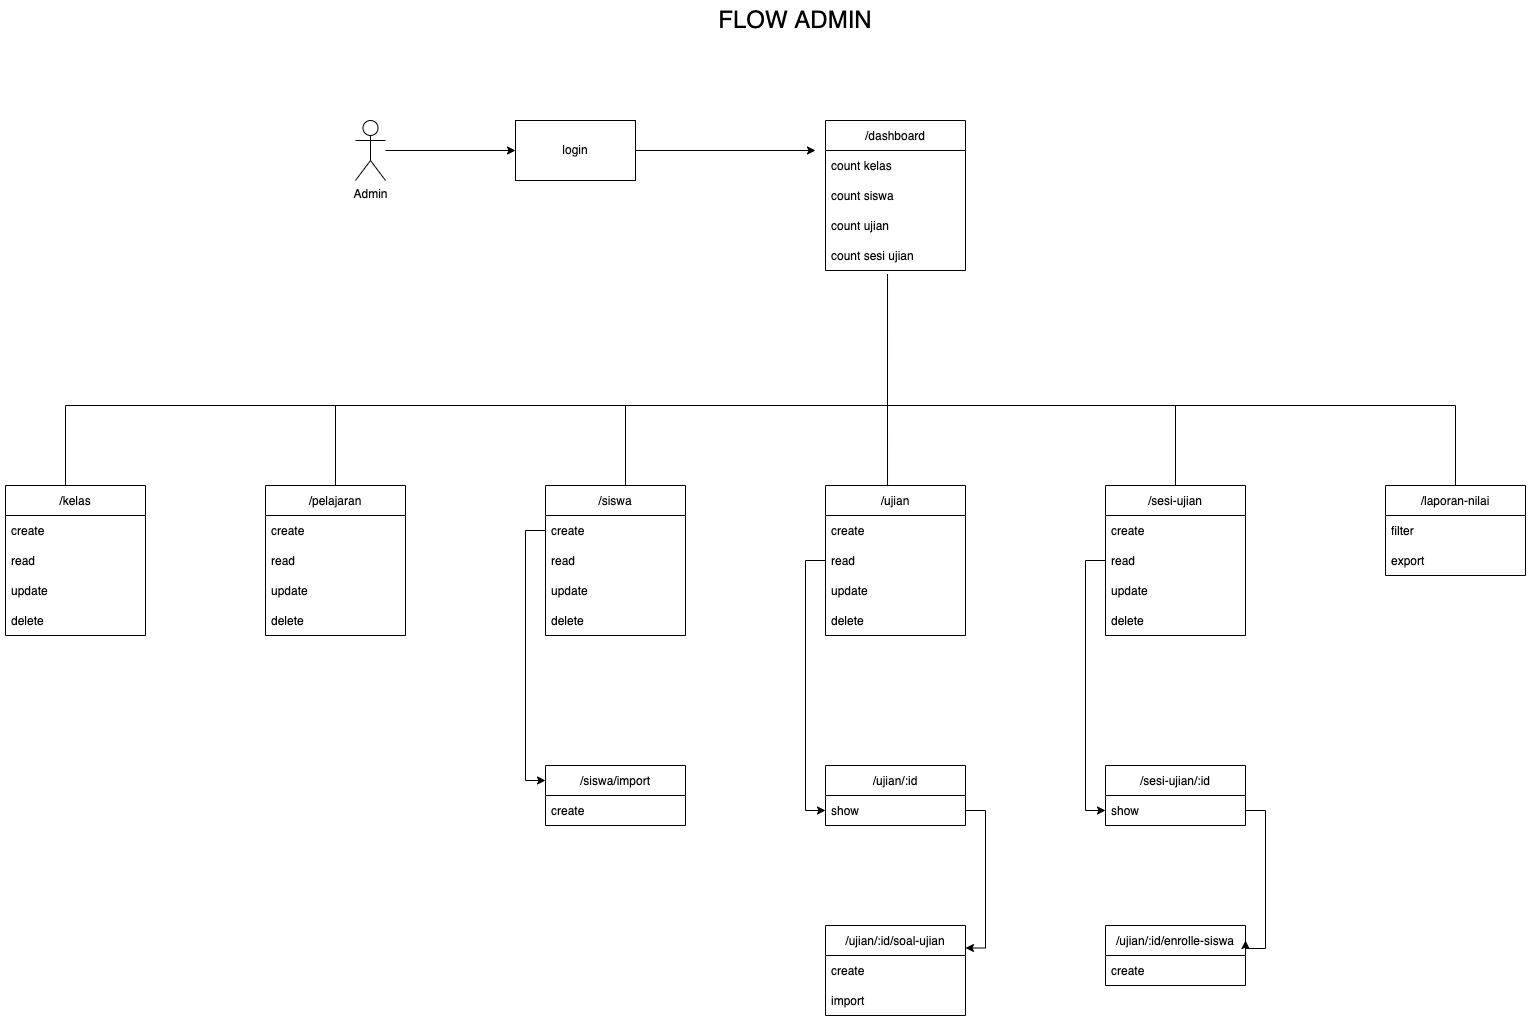

The diagram above was exported from draw.io. Its source (the exported page's mxGraphModel, read from the mxfile embedded in the PNG):
<mxGraphModel dx="2983" dy="539" grid="1" gridSize="10" guides="1" tooltips="1" connect="1" arrows="1" fold="1" page="1" pageScale="1" pageWidth="850" pageHeight="1100" math="0" shadow="0">
  <root>
    <mxCell id="0" />
    <mxCell id="1" parent="0" />
    <mxCell id="2" style="edgeStyle=orthogonalEdgeStyle;rounded=0;orthogonalLoop=1;jettySize=auto;html=1;fontSize=12;" edge="1" source="3" parent="1">
      <mxGeometry relative="1" as="geometry">
        <mxPoint x="-370" y="1545" as="targetPoint" />
      </mxGeometry>
    </mxCell>
    <mxCell id="3" value="login" style="rounded=0;whiteSpace=wrap;html=1;" vertex="1" parent="1">
      <mxGeometry x="-670" y="1515" width="120" height="60" as="geometry" />
    </mxCell>
    <mxCell id="4" value="&lt;font style=&quot;font-size: 24px;&quot;&gt;FLOW ADMIN&lt;/font&gt;" style="text;html=1;strokeColor=none;fillColor=none;align=center;verticalAlign=middle;whiteSpace=wrap;rounded=0;" vertex="1" parent="1">
      <mxGeometry x="-475" y="1400" width="170" height="30" as="geometry" />
    </mxCell>
    <mxCell id="5" value="/kelas" style="swimlane;fontStyle=0;childLayout=stackLayout;horizontal=1;startSize=30;horizontalStack=0;resizeParent=1;resizeParentMax=0;resizeLast=0;collapsible=1;marginBottom=0;fontSize=12;" vertex="1" parent="1">
      <mxGeometry x="-1180" y="1880" width="140" height="150" as="geometry" />
    </mxCell>
    <mxCell id="6" value="create" style="text;strokeColor=none;fillColor=none;align=left;verticalAlign=middle;spacingLeft=4;spacingRight=4;overflow=hidden;points=[[0,0.5],[1,0.5]];portConstraint=eastwest;rotatable=0;fontSize=12;" vertex="1" parent="5">
      <mxGeometry y="30" width="140" height="30" as="geometry" />
    </mxCell>
    <mxCell id="7" value="read" style="text;strokeColor=none;fillColor=none;align=left;verticalAlign=middle;spacingLeft=4;spacingRight=4;overflow=hidden;points=[[0,0.5],[1,0.5]];portConstraint=eastwest;rotatable=0;fontSize=12;" vertex="1" parent="5">
      <mxGeometry y="60" width="140" height="30" as="geometry" />
    </mxCell>
    <mxCell id="8" value="update" style="text;strokeColor=none;fillColor=none;align=left;verticalAlign=middle;spacingLeft=4;spacingRight=4;overflow=hidden;points=[[0,0.5],[1,0.5]];portConstraint=eastwest;rotatable=0;fontSize=12;" vertex="1" parent="5">
      <mxGeometry y="90" width="140" height="30" as="geometry" />
    </mxCell>
    <mxCell id="9" value="delete" style="text;strokeColor=none;fillColor=none;align=left;verticalAlign=middle;spacingLeft=4;spacingRight=4;overflow=hidden;points=[[0,0.5],[1,0.5]];portConstraint=eastwest;rotatable=0;fontSize=12;" vertex="1" parent="5">
      <mxGeometry y="120" width="140" height="30" as="geometry" />
    </mxCell>
    <mxCell id="10" value="/dashboard" style="swimlane;fontStyle=0;childLayout=stackLayout;horizontal=1;startSize=30;horizontalStack=0;resizeParent=1;resizeParentMax=0;resizeLast=0;collapsible=1;marginBottom=0;fontSize=12;" vertex="1" parent="1">
      <mxGeometry x="-360" y="1515" width="140" height="150" as="geometry" />
    </mxCell>
    <mxCell id="11" value="count kelas" style="text;strokeColor=none;fillColor=none;align=left;verticalAlign=middle;spacingLeft=4;spacingRight=4;overflow=hidden;points=[[0,0.5],[1,0.5]];portConstraint=eastwest;rotatable=0;fontSize=12;" vertex="1" parent="10">
      <mxGeometry y="30" width="140" height="30" as="geometry" />
    </mxCell>
    <mxCell id="12" value="count siswa" style="text;strokeColor=none;fillColor=none;align=left;verticalAlign=middle;spacingLeft=4;spacingRight=4;overflow=hidden;points=[[0,0.5],[1,0.5]];portConstraint=eastwest;rotatable=0;fontSize=12;" vertex="1" parent="10">
      <mxGeometry y="60" width="140" height="30" as="geometry" />
    </mxCell>
    <mxCell id="13" value="count ujian" style="text;strokeColor=none;fillColor=none;align=left;verticalAlign=middle;spacingLeft=4;spacingRight=4;overflow=hidden;points=[[0,0.5],[1,0.5]];portConstraint=eastwest;rotatable=0;fontSize=12;" vertex="1" parent="10">
      <mxGeometry y="90" width="140" height="30" as="geometry" />
    </mxCell>
    <mxCell id="14" value="count sesi ujian" style="text;strokeColor=none;fillColor=none;align=left;verticalAlign=middle;spacingLeft=4;spacingRight=4;overflow=hidden;points=[[0,0.5],[1,0.5]];portConstraint=eastwest;rotatable=0;fontSize=12;" vertex="1" parent="10">
      <mxGeometry y="120" width="140" height="30" as="geometry" />
    </mxCell>
    <mxCell id="15" value="/pelajaran" style="swimlane;fontStyle=0;childLayout=stackLayout;horizontal=1;startSize=30;horizontalStack=0;resizeParent=1;resizeParentMax=0;resizeLast=0;collapsible=1;marginBottom=0;fontSize=12;" vertex="1" parent="1">
      <mxGeometry x="-920" y="1880" width="140" height="150" as="geometry" />
    </mxCell>
    <mxCell id="16" value="create" style="text;strokeColor=none;fillColor=none;align=left;verticalAlign=middle;spacingLeft=4;spacingRight=4;overflow=hidden;points=[[0,0.5],[1,0.5]];portConstraint=eastwest;rotatable=0;fontSize=12;" vertex="1" parent="15">
      <mxGeometry y="30" width="140" height="30" as="geometry" />
    </mxCell>
    <mxCell id="17" value="read" style="text;strokeColor=none;fillColor=none;align=left;verticalAlign=middle;spacingLeft=4;spacingRight=4;overflow=hidden;points=[[0,0.5],[1,0.5]];portConstraint=eastwest;rotatable=0;fontSize=12;" vertex="1" parent="15">
      <mxGeometry y="60" width="140" height="30" as="geometry" />
    </mxCell>
    <mxCell id="18" value="update" style="text;strokeColor=none;fillColor=none;align=left;verticalAlign=middle;spacingLeft=4;spacingRight=4;overflow=hidden;points=[[0,0.5],[1,0.5]];portConstraint=eastwest;rotatable=0;fontSize=12;" vertex="1" parent="15">
      <mxGeometry y="90" width="140" height="30" as="geometry" />
    </mxCell>
    <mxCell id="19" value="delete" style="text;strokeColor=none;fillColor=none;align=left;verticalAlign=middle;spacingLeft=4;spacingRight=4;overflow=hidden;points=[[0,0.5],[1,0.5]];portConstraint=eastwest;rotatable=0;fontSize=12;" vertex="1" parent="15">
      <mxGeometry y="120" width="140" height="30" as="geometry" />
    </mxCell>
    <mxCell id="20" value="/siswa" style="swimlane;fontStyle=0;childLayout=stackLayout;horizontal=1;startSize=30;horizontalStack=0;resizeParent=1;resizeParentMax=0;resizeLast=0;collapsible=1;marginBottom=0;fontSize=12;" vertex="1" parent="1">
      <mxGeometry x="-640" y="1880" width="140" height="150" as="geometry" />
    </mxCell>
    <mxCell id="21" value="create" style="text;strokeColor=none;fillColor=none;align=left;verticalAlign=middle;spacingLeft=4;spacingRight=4;overflow=hidden;points=[[0,0.5],[1,0.5]];portConstraint=eastwest;rotatable=0;fontSize=12;" vertex="1" parent="20">
      <mxGeometry y="30" width="140" height="30" as="geometry" />
    </mxCell>
    <mxCell id="22" value="read" style="text;strokeColor=none;fillColor=none;align=left;verticalAlign=middle;spacingLeft=4;spacingRight=4;overflow=hidden;points=[[0,0.5],[1,0.5]];portConstraint=eastwest;rotatable=0;fontSize=12;" vertex="1" parent="20">
      <mxGeometry y="60" width="140" height="30" as="geometry" />
    </mxCell>
    <mxCell id="23" value="update" style="text;strokeColor=none;fillColor=none;align=left;verticalAlign=middle;spacingLeft=4;spacingRight=4;overflow=hidden;points=[[0,0.5],[1,0.5]];portConstraint=eastwest;rotatable=0;fontSize=12;" vertex="1" parent="20">
      <mxGeometry y="90" width="140" height="30" as="geometry" />
    </mxCell>
    <mxCell id="24" value="delete" style="text;strokeColor=none;fillColor=none;align=left;verticalAlign=middle;spacingLeft=4;spacingRight=4;overflow=hidden;points=[[0,0.5],[1,0.5]];portConstraint=eastwest;rotatable=0;fontSize=12;" vertex="1" parent="20">
      <mxGeometry y="120" width="140" height="30" as="geometry" />
    </mxCell>
    <mxCell id="25" value="/ujian" style="swimlane;fontStyle=0;childLayout=stackLayout;horizontal=1;startSize=30;horizontalStack=0;resizeParent=1;resizeParentMax=0;resizeLast=0;collapsible=1;marginBottom=0;fontSize=12;" vertex="1" parent="1">
      <mxGeometry x="-360" y="1880" width="140" height="150" as="geometry" />
    </mxCell>
    <mxCell id="26" value="create" style="text;strokeColor=none;fillColor=none;align=left;verticalAlign=middle;spacingLeft=4;spacingRight=4;overflow=hidden;points=[[0,0.5],[1,0.5]];portConstraint=eastwest;rotatable=0;fontSize=12;" vertex="1" parent="25">
      <mxGeometry y="30" width="140" height="30" as="geometry" />
    </mxCell>
    <mxCell id="27" value="read" style="text;strokeColor=none;fillColor=none;align=left;verticalAlign=middle;spacingLeft=4;spacingRight=4;overflow=hidden;points=[[0,0.5],[1,0.5]];portConstraint=eastwest;rotatable=0;fontSize=12;" vertex="1" parent="25">
      <mxGeometry y="60" width="140" height="30" as="geometry" />
    </mxCell>
    <mxCell id="28" value="update" style="text;strokeColor=none;fillColor=none;align=left;verticalAlign=middle;spacingLeft=4;spacingRight=4;overflow=hidden;points=[[0,0.5],[1,0.5]];portConstraint=eastwest;rotatable=0;fontSize=12;" vertex="1" parent="25">
      <mxGeometry y="90" width="140" height="30" as="geometry" />
    </mxCell>
    <mxCell id="29" value="delete" style="text;strokeColor=none;fillColor=none;align=left;verticalAlign=middle;spacingLeft=4;spacingRight=4;overflow=hidden;points=[[0,0.5],[1,0.5]];portConstraint=eastwest;rotatable=0;fontSize=12;" vertex="1" parent="25">
      <mxGeometry y="120" width="140" height="30" as="geometry" />
    </mxCell>
    <mxCell id="30" value="/ujian/:id" style="swimlane;fontStyle=0;childLayout=stackLayout;horizontal=1;startSize=30;horizontalStack=0;resizeParent=1;resizeParentMax=0;resizeLast=0;collapsible=1;marginBottom=0;fontSize=12;" vertex="1" parent="1">
      <mxGeometry x="-360" y="2160" width="140" height="60" as="geometry" />
    </mxCell>
    <mxCell id="31" value="show" style="text;strokeColor=none;fillColor=none;align=left;verticalAlign=middle;spacingLeft=4;spacingRight=4;overflow=hidden;points=[[0,0.5],[1,0.5]];portConstraint=eastwest;rotatable=0;fontSize=12;" vertex="1" parent="30">
      <mxGeometry y="30" width="140" height="30" as="geometry" />
    </mxCell>
    <mxCell id="32" value="/siswa/import" style="swimlane;fontStyle=0;childLayout=stackLayout;horizontal=1;startSize=30;horizontalStack=0;resizeParent=1;resizeParentMax=0;resizeLast=0;collapsible=1;marginBottom=0;fontSize=12;" vertex="1" parent="1">
      <mxGeometry x="-640" y="2160" width="140" height="60" as="geometry" />
    </mxCell>
    <mxCell id="33" value="create" style="text;strokeColor=none;fillColor=none;align=left;verticalAlign=middle;spacingLeft=4;spacingRight=4;overflow=hidden;points=[[0,0.5],[1,0.5]];portConstraint=eastwest;rotatable=0;fontSize=12;" vertex="1" parent="32">
      <mxGeometry y="30" width="140" height="30" as="geometry" />
    </mxCell>
    <mxCell id="34" value="/ujian/:id/soal-ujian" style="swimlane;fontStyle=0;childLayout=stackLayout;horizontal=1;startSize=30;horizontalStack=0;resizeParent=1;resizeParentMax=0;resizeLast=0;collapsible=1;marginBottom=0;fontSize=12;" vertex="1" parent="1">
      <mxGeometry x="-360" y="2320" width="140" height="90" as="geometry" />
    </mxCell>
    <mxCell id="35" value="create" style="text;strokeColor=none;fillColor=none;align=left;verticalAlign=middle;spacingLeft=4;spacingRight=4;overflow=hidden;points=[[0,0.5],[1,0.5]];portConstraint=eastwest;rotatable=0;fontSize=12;" vertex="1" parent="34">
      <mxGeometry y="30" width="140" height="30" as="geometry" />
    </mxCell>
    <mxCell id="36" value="import" style="text;strokeColor=none;fillColor=none;align=left;verticalAlign=middle;spacingLeft=4;spacingRight=4;overflow=hidden;points=[[0,0.5],[1,0.5]];portConstraint=eastwest;rotatable=0;fontSize=12;" vertex="1" parent="34">
      <mxGeometry y="60" width="140" height="30" as="geometry" />
    </mxCell>
    <mxCell id="37" value="/sesi-ujian" style="swimlane;fontStyle=0;childLayout=stackLayout;horizontal=1;startSize=30;horizontalStack=0;resizeParent=1;resizeParentMax=0;resizeLast=0;collapsible=1;marginBottom=0;fontSize=12;" vertex="1" parent="1">
      <mxGeometry x="-80" y="1880" width="140" height="150" as="geometry" />
    </mxCell>
    <mxCell id="38" value="create" style="text;strokeColor=none;fillColor=none;align=left;verticalAlign=middle;spacingLeft=4;spacingRight=4;overflow=hidden;points=[[0,0.5],[1,0.5]];portConstraint=eastwest;rotatable=0;fontSize=12;" vertex="1" parent="37">
      <mxGeometry y="30" width="140" height="30" as="geometry" />
    </mxCell>
    <mxCell id="39" value="read" style="text;strokeColor=none;fillColor=none;align=left;verticalAlign=middle;spacingLeft=4;spacingRight=4;overflow=hidden;points=[[0,0.5],[1,0.5]];portConstraint=eastwest;rotatable=0;fontSize=12;" vertex="1" parent="37">
      <mxGeometry y="60" width="140" height="30" as="geometry" />
    </mxCell>
    <mxCell id="40" value="update" style="text;strokeColor=none;fillColor=none;align=left;verticalAlign=middle;spacingLeft=4;spacingRight=4;overflow=hidden;points=[[0,0.5],[1,0.5]];portConstraint=eastwest;rotatable=0;fontSize=12;" vertex="1" parent="37">
      <mxGeometry y="90" width="140" height="30" as="geometry" />
    </mxCell>
    <mxCell id="41" value="delete" style="text;strokeColor=none;fillColor=none;align=left;verticalAlign=middle;spacingLeft=4;spacingRight=4;overflow=hidden;points=[[0,0.5],[1,0.5]];portConstraint=eastwest;rotatable=0;fontSize=12;" vertex="1" parent="37">
      <mxGeometry y="120" width="140" height="30" as="geometry" />
    </mxCell>
    <mxCell id="42" value="/sesi-ujian/:id" style="swimlane;fontStyle=0;childLayout=stackLayout;horizontal=1;startSize=30;horizontalStack=0;resizeParent=1;resizeParentMax=0;resizeLast=0;collapsible=1;marginBottom=0;fontSize=12;" vertex="1" parent="1">
      <mxGeometry x="-80" y="2160" width="140" height="60" as="geometry" />
    </mxCell>
    <mxCell id="43" value="show" style="text;strokeColor=none;fillColor=none;align=left;verticalAlign=middle;spacingLeft=4;spacingRight=4;overflow=hidden;points=[[0,0.5],[1,0.5]];portConstraint=eastwest;rotatable=0;fontSize=12;" vertex="1" parent="42">
      <mxGeometry y="30" width="140" height="30" as="geometry" />
    </mxCell>
    <mxCell id="44" value="/ujian/:id/enrolle-siswa" style="swimlane;fontStyle=0;childLayout=stackLayout;horizontal=1;startSize=30;horizontalStack=0;resizeParent=1;resizeParentMax=0;resizeLast=0;collapsible=1;marginBottom=0;fontSize=12;" vertex="1" parent="1">
      <mxGeometry x="-80" y="2320" width="140" height="60" as="geometry" />
    </mxCell>
    <mxCell id="45" value="create" style="text;strokeColor=none;fillColor=none;align=left;verticalAlign=middle;spacingLeft=4;spacingRight=4;overflow=hidden;points=[[0,0.5],[1,0.5]];portConstraint=eastwest;rotatable=0;fontSize=12;" vertex="1" parent="44">
      <mxGeometry y="30" width="140" height="30" as="geometry" />
    </mxCell>
    <mxCell id="46" value="/laporan-nilai" style="swimlane;fontStyle=0;childLayout=stackLayout;horizontal=1;startSize=30;horizontalStack=0;resizeParent=1;resizeParentMax=0;resizeLast=0;collapsible=1;marginBottom=0;fontSize=12;" vertex="1" parent="1">
      <mxGeometry x="200" y="1880" width="140" height="90" as="geometry" />
    </mxCell>
    <mxCell id="47" value="filter" style="text;strokeColor=none;fillColor=none;align=left;verticalAlign=middle;spacingLeft=4;spacingRight=4;overflow=hidden;points=[[0,0.5],[1,0.5]];portConstraint=eastwest;rotatable=0;fontSize=12;" vertex="1" parent="46">
      <mxGeometry y="30" width="140" height="30" as="geometry" />
    </mxCell>
    <mxCell id="48" value="export" style="text;strokeColor=none;fillColor=none;align=left;verticalAlign=middle;spacingLeft=4;spacingRight=4;overflow=hidden;points=[[0,0.5],[1,0.5]];portConstraint=eastwest;rotatable=0;fontSize=12;" vertex="1" parent="46">
      <mxGeometry y="60" width="140" height="30" as="geometry" />
    </mxCell>
    <mxCell id="49" value="" style="endArrow=none;html=1;rounded=0;fontSize=12;entryX=0.443;entryY=1.118;entryDx=0;entryDy=0;entryPerimeter=0;" edge="1" target="14" parent="1">
      <mxGeometry width="50" height="50" relative="1" as="geometry">
        <mxPoint x="-1120" y="1880" as="sourcePoint" />
        <mxPoint x="-610" y="1860" as="targetPoint" />
        <Array as="points">
          <mxPoint x="-1120" y="1800" />
          <mxPoint x="-298" y="1800" />
        </Array>
      </mxGeometry>
    </mxCell>
    <mxCell id="50" value="" style="endArrow=none;html=1;rounded=0;fontSize=12;exitX=0.5;exitY=0;exitDx=0;exitDy=0;" edge="1" source="15" parent="1">
      <mxGeometry width="50" height="50" relative="1" as="geometry">
        <mxPoint x="-660" y="1880" as="sourcePoint" />
        <mxPoint x="-850" y="1800" as="targetPoint" />
      </mxGeometry>
    </mxCell>
    <mxCell id="51" value="" style="endArrow=none;html=1;rounded=0;fontSize=12;" edge="1" parent="1">
      <mxGeometry width="50" height="50" relative="1" as="geometry">
        <mxPoint x="-560" y="1880" as="sourcePoint" />
        <mxPoint x="-560" y="1800" as="targetPoint" />
      </mxGeometry>
    </mxCell>
    <mxCell id="52" value="" style="endArrow=none;html=1;rounded=0;fontSize=12;" edge="1" parent="1">
      <mxGeometry width="50" height="50" relative="1" as="geometry">
        <mxPoint x="270" y="1800" as="sourcePoint" />
        <mxPoint x="-300" y="1800" as="targetPoint" />
      </mxGeometry>
    </mxCell>
    <mxCell id="53" value="" style="endArrow=none;html=1;rounded=0;fontSize=12;exitX=0.443;exitY=0.004;exitDx=0;exitDy=0;exitPerimeter=0;" edge="1" source="25" parent="1">
      <mxGeometry width="50" height="50" relative="1" as="geometry">
        <mxPoint x="-298.9200000000001" y="1879.1" as="sourcePoint" />
        <mxPoint x="-298" y="1800" as="targetPoint" />
      </mxGeometry>
    </mxCell>
    <mxCell id="54" value="" style="endArrow=none;html=1;rounded=0;fontSize=12;exitX=0.5;exitY=0;exitDx=0;exitDy=0;" edge="1" source="37" parent="1">
      <mxGeometry width="50" height="50" relative="1" as="geometry">
        <mxPoint x="-220" y="1930" as="sourcePoint" />
        <mxPoint x="-10" y="1800" as="targetPoint" />
      </mxGeometry>
    </mxCell>
    <mxCell id="55" value="" style="endArrow=none;html=1;rounded=0;fontSize=12;exitX=0.5;exitY=0;exitDx=0;exitDy=0;" edge="1" source="46" parent="1">
      <mxGeometry width="50" height="50" relative="1" as="geometry">
        <mxPoint x="-10" y="1910" as="sourcePoint" />
        <mxPoint x="270" y="1800" as="targetPoint" />
      </mxGeometry>
    </mxCell>
    <mxCell id="56" style="edgeStyle=orthogonalEdgeStyle;rounded=0;orthogonalLoop=1;jettySize=auto;html=1;entryX=0;entryY=0.5;entryDx=0;entryDy=0;fontSize=12;" edge="1" source="27" target="31" parent="1">
      <mxGeometry relative="1" as="geometry" />
    </mxCell>
    <mxCell id="57" style="edgeStyle=orthogonalEdgeStyle;rounded=0;orthogonalLoop=1;jettySize=auto;html=1;entryX=1;entryY=0.25;entryDx=0;entryDy=0;fontSize=12;" edge="1" source="31" target="34" parent="1">
      <mxGeometry relative="1" as="geometry">
        <Array as="points">
          <mxPoint x="-200" y="2205" />
          <mxPoint x="-200" y="2343" />
        </Array>
      </mxGeometry>
    </mxCell>
    <mxCell id="58" style="edgeStyle=orthogonalEdgeStyle;rounded=0;orthogonalLoop=1;jettySize=auto;html=1;entryX=0;entryY=0.5;entryDx=0;entryDy=0;fontSize=12;" edge="1" source="39" target="43" parent="1">
      <mxGeometry relative="1" as="geometry" />
    </mxCell>
    <mxCell id="59" style="edgeStyle=orthogonalEdgeStyle;rounded=0;orthogonalLoop=1;jettySize=auto;html=1;entryX=1;entryY=0.25;entryDx=0;entryDy=0;fontSize=12;" edge="1" source="43" target="44" parent="1">
      <mxGeometry relative="1" as="geometry">
        <Array as="points">
          <mxPoint x="80" y="2205" />
          <mxPoint x="80" y="2343" />
        </Array>
      </mxGeometry>
    </mxCell>
    <mxCell id="60" style="edgeStyle=orthogonalEdgeStyle;rounded=0;orthogonalLoop=1;jettySize=auto;html=1;entryX=0;entryY=0.25;entryDx=0;entryDy=0;fontSize=12;" edge="1" source="21" target="32" parent="1">
      <mxGeometry relative="1" as="geometry" />
    </mxCell>
    <mxCell id="61" style="edgeStyle=orthogonalEdgeStyle;rounded=0;orthogonalLoop=1;jettySize=auto;html=1;entryX=0;entryY=0.5;entryDx=0;entryDy=0;fontSize=12;" edge="1" source="62" target="3" parent="1">
      <mxGeometry relative="1" as="geometry" />
    </mxCell>
    <mxCell id="62" value="Admin" style="shape=umlActor;verticalLabelPosition=bottom;verticalAlign=top;html=1;outlineConnect=0;fontSize=12;" vertex="1" parent="1">
      <mxGeometry x="-830" y="1515" width="30" height="60" as="geometry" />
    </mxCell>
  </root>
</mxGraphModel>